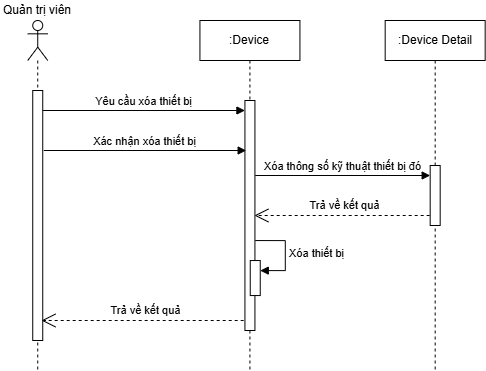

The diagram above was exported from draw.io. Its source (the exported page's mxGraphModel, read from the mxfile embedded in the PNG):
<mxGraphModel dx="1105" dy="1449" grid="1" gridSize="10" guides="1" tooltips="1" connect="1" arrows="1" fold="1" page="0" pageScale="1" pageWidth="827" pageHeight="1169" math="0" shadow="0">
  <root>
    <mxCell id="0" />
    <mxCell id="1" parent="0" />
    <mxCell id="EvObg2b3U4EOr13qf09a-1" value="Yêu cầu xóa thiết bị" style="html=1;verticalAlign=bottom;endArrow=block;curved=0;rounded=0;" parent="1" target="EvObg2b3U4EOr13qf09a-6" edge="1">
      <mxGeometry width="80" relative="1" as="geometry">
        <mxPoint x="322.23999999999984" y="-480" as="sourcePoint" />
        <mxPoint x="487.23999999999984" y="-480" as="targetPoint" />
      </mxGeometry>
    </mxCell>
    <mxCell id="EvObg2b3U4EOr13qf09a-2" value="&lt;div&gt;&lt;br&gt;&lt;/div&gt;" style="shape=umlLifeline;perimeter=lifelinePerimeter;whiteSpace=wrap;html=1;container=1;dropTarget=0;collapsible=0;recursiveResize=0;outlineConnect=0;portConstraint=eastwest;newEdgeStyle={&quot;curved&quot;:0,&quot;rounded&quot;:0};participant=umlActor;" parent="1" vertex="1">
      <mxGeometry x="307.23999999999995" y="-570" width="20" height="350" as="geometry" />
    </mxCell>
    <mxCell id="EvObg2b3U4EOr13qf09a-3" value="" style="html=1;points=[[0,0,0,0,5],[0,1,0,0,-5],[1,0,0,0,5],[1,1,0,0,-5]];perimeter=orthogonalPerimeter;outlineConnect=0;targetShapes=umlLifeline;portConstraint=eastwest;newEdgeStyle={&quot;curved&quot;:0,&quot;rounded&quot;:0};" parent="EvObg2b3U4EOr13qf09a-2" vertex="1">
      <mxGeometry x="5" y="70" width="10" height="250" as="geometry" />
    </mxCell>
    <mxCell id="EvObg2b3U4EOr13qf09a-4" value="Quản trị viên" style="text;html=1;strokeColor=none;fillColor=none;align=center;verticalAlign=middle;whiteSpace=wrap;rounded=0;" parent="1" vertex="1">
      <mxGeometry x="279.99999999999994" y="-590" width="74.48" height="20" as="geometry" />
    </mxCell>
    <mxCell id="EvObg2b3U4EOr13qf09a-5" value=":Device" style="shape=umlLifeline;perimeter=lifelinePerimeter;whiteSpace=wrap;html=1;container=1;dropTarget=0;collapsible=0;recursiveResize=0;outlineConnect=0;portConstraint=eastwest;newEdgeStyle={&quot;curved&quot;:0,&quot;rounded&quot;:0};" parent="1" vertex="1">
      <mxGeometry x="479.4299999999999" y="-570" width="100" height="350" as="geometry" />
    </mxCell>
    <mxCell id="EvObg2b3U4EOr13qf09a-6" value="" style="html=1;points=[[0,0,0,0,5],[0,1,0,0,-5],[1,0,0,0,5],[1,1,0,0,-5]];perimeter=orthogonalPerimeter;outlineConnect=0;targetShapes=umlLifeline;portConstraint=eastwest;newEdgeStyle={&quot;curved&quot;:0,&quot;rounded&quot;:0};" parent="EvObg2b3U4EOr13qf09a-5" vertex="1">
      <mxGeometry x="45" y="80" width="10" height="230" as="geometry" />
    </mxCell>
    <mxCell id="EvObg2b3U4EOr13qf09a-7" value="" style="html=1;points=[[0,0,0,0,5],[0,1,0,0,-5],[1,0,0,0,5],[1,1,0,0,-5]];perimeter=orthogonalPerimeter;outlineConnect=0;targetShapes=umlLifeline;portConstraint=eastwest;newEdgeStyle={&quot;curved&quot;:0,&quot;rounded&quot;:0};" parent="EvObg2b3U4EOr13qf09a-5" vertex="1">
      <mxGeometry x="50.32000000000005" y="240.05" width="10" height="35" as="geometry" />
    </mxCell>
    <mxCell id="EvObg2b3U4EOr13qf09a-8" value="Xóa thiết bị" style="html=1;align=left;spacingLeft=2;endArrow=block;rounded=0;edgeStyle=orthogonalEdgeStyle;curved=0;rounded=0;" parent="EvObg2b3U4EOr13qf09a-5" target="EvObg2b3U4EOr13qf09a-7" edge="1">
      <mxGeometry relative="1" as="geometry">
        <mxPoint x="55.32000000000005" y="220.05" as="sourcePoint" />
        <Array as="points">
          <mxPoint x="85.32000000000005" y="250.05" />
        </Array>
      </mxGeometry>
    </mxCell>
    <mxCell id="EvObg2b3U4EOr13qf09a-9" value="Trả về kết quả" style="endArrow=open;endSize=12;dashed=1;html=1;rounded=0;" parent="1" edge="1">
      <mxGeometry x="-0.0303" y="-10" width="160" relative="1" as="geometry">
        <mxPoint x="523.1899999999998" y="-270" as="sourcePoint" />
        <mxPoint x="320.99999999999983" y="-270" as="targetPoint" />
        <mxPoint as="offset" />
      </mxGeometry>
    </mxCell>
    <mxCell id="EvObg2b3U4EOr13qf09a-10" value=":Device Detail" style="shape=umlLifeline;perimeter=lifelinePerimeter;whiteSpace=wrap;html=1;container=1;dropTarget=0;collapsible=0;recursiveResize=0;outlineConnect=0;portConstraint=eastwest;newEdgeStyle={&quot;curved&quot;:0,&quot;rounded&quot;:0};" parent="1" vertex="1">
      <mxGeometry x="664.6799999999998" y="-570" width="100" height="350" as="geometry" />
    </mxCell>
    <mxCell id="EvObg2b3U4EOr13qf09a-11" value="" style="html=1;points=[[0,0,0,0,5],[0,1,0,0,-5],[1,0,0,0,5],[1,1,0,0,-5]];perimeter=orthogonalPerimeter;outlineConnect=0;targetShapes=umlLifeline;portConstraint=eastwest;newEdgeStyle={&quot;curved&quot;:0,&quot;rounded&quot;:0};" parent="EvObg2b3U4EOr13qf09a-10" vertex="1">
      <mxGeometry x="45" y="145" width="10" height="60" as="geometry" />
    </mxCell>
    <mxCell id="EvObg2b3U4EOr13qf09a-12" value="Xác nhận xóa thiết bị" style="html=1;verticalAlign=bottom;endArrow=block;curved=0;rounded=0;" parent="1" edge="1">
      <mxGeometry width="80" relative="1" as="geometry">
        <mxPoint x="323.2399999999997" y="-440" as="sourcePoint" />
        <mxPoint x="525.6799999999998" y="-440" as="targetPoint" />
      </mxGeometry>
    </mxCell>
    <mxCell id="EvObg2b3U4EOr13qf09a-13" value="Xóa thông số kỹ thuật thiết bị đó" style="html=1;verticalAlign=bottom;endArrow=block;curved=0;rounded=0;" parent="1" target="EvObg2b3U4EOr13qf09a-11" edge="1">
      <mxGeometry width="80" relative="1" as="geometry">
        <mxPoint x="534.7399999999998" y="-415" as="sourcePoint" />
        <mxPoint x="737.1799999999998" y="-415" as="targetPoint" />
      </mxGeometry>
    </mxCell>
    <mxCell id="EvObg2b3U4EOr13qf09a-14" value="Trả về kết quả" style="endArrow=open;endSize=12;dashed=1;html=1;rounded=0;" parent="1" edge="1">
      <mxGeometry x="-0.0303" y="-10" width="160" relative="1" as="geometry">
        <mxPoint x="709.1799999999998" y="-375" as="sourcePoint" />
        <mxPoint x="533.9299999999998" y="-375" as="targetPoint" />
        <mxPoint as="offset" />
      </mxGeometry>
    </mxCell>
  </root>
</mxGraphModel>